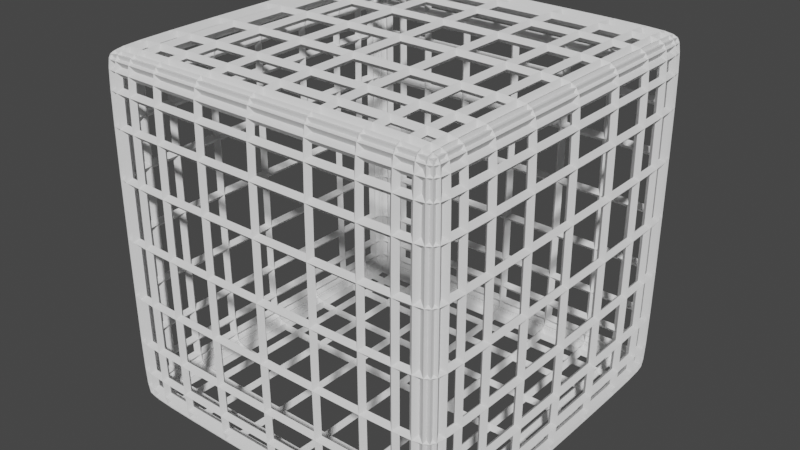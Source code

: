 # Source: WireFrame2.blend  (saved by Blender 2.93.20; exported with 4.5.12 LTS)
import bpy
from mathutils import Matrix  # noqa: F401  (used for matrix-valued properties, if any)

bpy.ops.wm.read_factory_settings(use_empty=True)
scene = bpy.context.scene
scene.name = 'Scene'

# ---- collections
col_collection = bpy.data.collections.new('Collection'); scene.collection.children.link(col_collection)

# ---- world
world_world = bpy.data.worlds.new('World'); scene.world = world_world
world_world.use_nodes = True; world_world.node_tree.nodes.clear()
_N = world_world.node_tree.nodes; _L = world_world.node_tree.links
n0 = _N.new('ShaderNodeOutputWorld'); n0.name = 'World Output'; n0.location = (300, 300)
n1 = _N.new('ShaderNodeBackground'); n1.name = 'Background'; n1.location = (10, 300)
n1.inputs[0].default_value = (0.05088, 0.05088, 0.05088, 1.0)
_L.new(n1.outputs[0], n0.inputs[0])
n0.is_active_output = True
world_world.color = (0.05088, 0.05088, 0.05088)
world_world.use_sun_shadow = False
world_world.sun_shadow_jitter_overblur = 0.0

# ---- meshes
me_cube_002 = bpy.data.meshes.new('Cube.002')
me_cube_002.from_pydata([(-1.0, -1.0, -1.0), (-1.0, -1.0, 1.0), (-1.0, 1.0, -1.0), (-1.0, 1.0, 1.0), (1.0, -1.0, -1.0), (1.0, -1.0, 1.0), (1.0, 1.0, -1.0), (1.0, 1.0, 1.0)], [], [(0, 1, 3, 2), (2, 3, 7, 6), (6, 7, 5, 4), (4, 5, 1, 0), (2, 6, 4, 0), (7, 3, 1, 5)])
_uv = me_cube_002.uv_layers.new(name='UVMap')
_uv.uv.foreach_set('vector', [0.375, 0.0, 0.625, 0.0, 0.625, 0.25, 0.375, 0.25, 0.375, 0.25, 0.625, 0.25, 0.625, 0.5, 0.375, 0.5, 0.375, 0.5, 0.625, 0.5, 0.625, 0.75, 0.375, 0.75, 0.375, 0.75, 0.625, 0.75, 0.625, 1.0, 0.375, 1.0, 0.125, 0.5, 0.375, 0.5, 0.375, 0.75, 0.125, 0.75, 0.625, 0.5, 0.875, 0.5, 0.875, 0.75, 0.625, 0.75])
me_cube_002.use_remesh_fix_poles = True
me_cube_002.use_remesh_preserve_attributes = False
me_cube_002.update()

# ---- objects
ob_cube = bpy.data.objects.new('Cube', me_cube_002)

# ---- transforms, parenting, visibility, modifiers, constraints
ob_cube.location = (0.0, 0.0, 0.0)
_m = ob_cube.modifiers.new('Bevel', 'BEVEL')
_m.segments = 2
_m = ob_cube.modifiers.new('Subdivision', 'SUBSURF')
_m = ob_cube.modifiers.new('Wireframe', 'WIREFRAME')
_m.thickness = 0.05

# ---- collection membership
col_collection.objects.link(ob_cube)

# ---- scene / render settings (as saved in the file)
scene.frame_start = 1; scene.frame_end = 250; scene.frame_set(1)
scene.render.engine = 'BLENDER_EEVEE_NEXT'
scene.cycles.use_denoising = False
scene.cycles.samples = 128
scene.cycles.sampling_pattern = 'TABULATED_SOBOL'
scene.cycles.use_adaptive_sampling = False
scene.cycles.use_light_tree = False
scene.view_settings.view_transform = 'Filmic'
bpy.context.view_layer.update()

# ---- added for rendering (the .blend has no active camera and no usable light): camera, sun
cam_auto = bpy.data.cameras.new('AutoCamera')
cam_auto.lens = 50.0
cam_auto.sensor_width = 36.0
cam_auto.clip_end = 1000.0
ob_auto_camera = bpy.data.objects.new('AutoCamera', cam_auto)
scene.collection.objects.link(ob_auto_camera)
ob_auto_camera.location = (3.27747, -3.93296, 2.62197)
ob_auto_camera.rotation_euler = (1.09748, -7.21219e-08, 0.694738)
scene.camera = ob_auto_camera
light_auto_sun = bpy.data.lights.new('AutoSun', 'SUN')
light_auto_sun.energy = 3.0
light_auto_sun.angle = 0.0523599
ob_auto_sun = bpy.data.objects.new('AutoSun', light_auto_sun)
scene.collection.objects.link(ob_auto_sun)
ob_auto_sun.rotation_euler = (0.872665, 0.174533, 0.523599)
bpy.context.view_layer.update()
